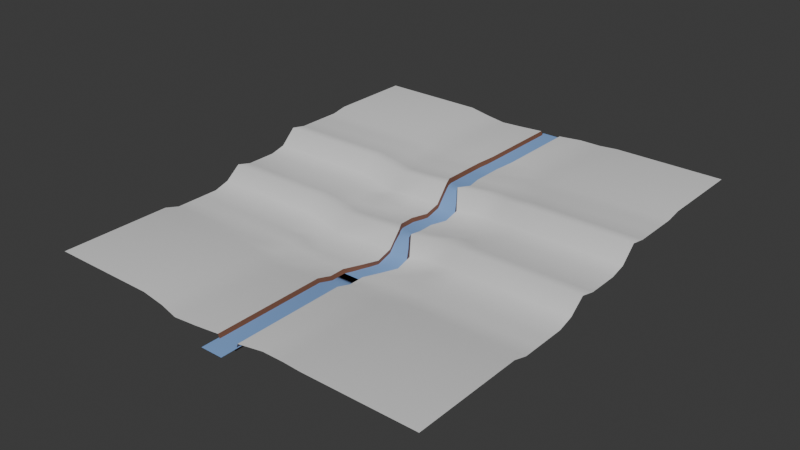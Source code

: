 # Source: ground.blend  (saved by Blender 4.0.36; exported with 4.5.12 LTS)
import bpy
from mathutils import Matrix  # noqa: F401  (used for matrix-valued properties, if any)

bpy.ops.wm.read_factory_settings(use_empty=True)
scene = bpy.context.scene
scene.name = 'Scene'

# ---- collections
col_collection = bpy.data.collections.new('Collection'); scene.collection.children.link(col_collection)

# ---- materials (node trees are filled in below, after node groups)
mat_material = bpy.data.materials.new('Material')
mat_material.alpha_threshold = 0.0
mat_material.use_transparent_shadow = False
mat_material.roughness = 0.5
mat_material.line_color = (0.0, 0.0, 0.0, 1.0)
mat_blue = bpy.data.materials.new('blue')
mat_blue.use_transparent_shadow = False
mat_blue.diffuse_color = (0.3836, 0.5394, 0.8002, 1.0)
mat_river = bpy.data.materials.new('river')
mat_river.use_transparent_shadow = False

# ---- node groups
ng_auto_smooth = bpy.data.node_groups.new('Auto Smooth', 'GeometryNodeTree')
_s = ng_auto_smooth.interface.new_socket(name='Geometry', in_out='OUTPUT', socket_type='NodeSocketGeometry')
_s = ng_auto_smooth.interface.new_socket(name='Geometry', in_out='INPUT', socket_type='NodeSocketGeometry')
_s = ng_auto_smooth.interface.new_socket(name='Angle', in_out='INPUT', socket_type='NodeSocketFloat')
_s.subtype = 'ANGLE'
_s.min_value = 0.0
_s.max_value = 3.142
ng_auto_smooth.is_modifier = True
_N = ng_auto_smooth.nodes; _L = ng_auto_smooth.links
n0 = _N.new('NodeGroupOutput'); n0.name = 'Group Output'; n0.location = (480, -100)
n1 = _N.new('NodeGroupInput'); n1.name = 'Group Input'; n1.location = (-420, -300)
n2 = _N.new('NodeGroupInput'); n2.name = 'Group Input.001'; n2.location = (-60, -100)
n3 = _N.new('GeometryNodeSetShadeSmooth'); n3.name = 'Set Shade Smooth'; n3.location = (120, -100)
n3.domain = 'EDGE'
n4 = _N.new('GeometryNodeSetShadeSmooth'); n4.name = 'Set Shade Smooth.001'; n4.location = (300, -100)
n5 = _N.new('GeometryNodeInputMeshEdgeAngle'); n5.name = 'Edge Angle'; n5.location = (-420, -220)
n6 = _N.new('GeometryNodeInputEdgeSmooth'); n6.name = 'Is Edge Smooth'; n6.location = (-60, -160)
n7 = _N.new('GeometryNodeInputShadeSmooth'); n7.name = 'Is Face Smooth'; n7.location = (-240, -340)
n8 = _N.new('FunctionNodeBooleanMath'); n8.name = 'Boolean Math'; n8.location = (-60, -220)
n9 = _N.new('FunctionNodeCompare'); n9.name = 'Compare'; n9.location = (-240, -180)
n9.operation = 'LESS_EQUAL'
_L.new(n5.outputs[0], n9.inputs[0])
_L.new(n4.outputs[0], n0.inputs[0])
_L.new(n1.outputs[1], n9.inputs[1])
_L.new(n9.outputs[0], n8.inputs[0])
_L.new(n7.outputs[0], n8.inputs[1])
_L.new(n2.outputs[0], n3.inputs[0])
_L.new(n6.outputs[0], n3.inputs[1])
_L.new(n3.outputs[0], n4.inputs[0])
_L.new(n8.outputs[0], n3.inputs[2])
n0.is_active_output = True

# ---- material node trees
mat_material.use_nodes = True; mat_material.node_tree.nodes.clear()
_N = mat_material.node_tree.nodes; _L = mat_material.node_tree.links
n0 = _N.new('ShaderNodeOutputMaterial'); n0.name = 'Material Output'; n0.location = (300, 300)
n1 = _N.new('ShaderNodeBsdfPrincipled'); n1.name = 'Principled BSDF'; n1.location = (10, 300)
n1.inputs[3].default_value = 1.45
_L.new(n1.outputs[0], n0.inputs[0])
n0.is_active_output = True
mat_blue.use_nodes = True; mat_blue.node_tree.nodes.clear()
_N = mat_blue.node_tree.nodes; _L = mat_blue.node_tree.links
n0 = _N.new('ShaderNodeBsdfPrincipled'); n0.name = 'Principled BSDF'; n0.location = (10, 300)
n0.inputs[0].default_value = (0.2426, 0.4271, 0.8002, 1.0)
n0.inputs[3].default_value = 1.45
n1 = _N.new('ShaderNodeOutputMaterial'); n1.name = 'Material Output'; n1.location = (300, 300)
_L.new(n0.outputs[0], n1.inputs[0])
n1.is_active_output = True
mat_river.use_nodes = True; mat_river.node_tree.nodes.clear()
_N = mat_river.node_tree.nodes; _L = mat_river.node_tree.links
n0 = _N.new('ShaderNodeBsdfPrincipled'); n0.name = 'Principled BSDF'; n0.location = (10, 300)
n0.inputs[0].default_value = (0.1878, 0.08174, 0.05022, 1.0)
n0.inputs[3].default_value = 1.45
n1 = _N.new('ShaderNodeOutputMaterial'); n1.name = 'Material Output'; n1.location = (300, 300)
_L.new(n0.outputs[0], n1.inputs[0])
n1.is_active_output = True

# ---- world
world_world = bpy.data.worlds.new('World'); scene.world = world_world
world_world.use_nodes = True; world_world.node_tree.nodes.clear()
_N = world_world.node_tree.nodes; _L = world_world.node_tree.links
n0 = _N.new('ShaderNodeOutputWorld'); n0.name = 'World Output'; n0.location = (300, 300)
n1 = _N.new('ShaderNodeBackground'); n1.name = 'Background'; n1.location = (10, 300)
n1.inputs[0].default_value = (0.05088, 0.05088, 0.05088, 1.0)
_L.new(n1.outputs[0], n0.inputs[0])
n0.is_active_output = True
world_world.color = (0.05088, 0.05088, 0.05088)
world_world.use_sun_shadow = False
world_world.sun_shadow_jitter_overblur = 0.0

# ---- meshes
me_plane_004 = bpy.data.meshes.new('Plane.004')
me_plane_004.from_pydata([(-1.0, -1.407, -0.09444), (1.0, -1.407, -0.09493), (-1.0, 1.407, 0.2115), (1.0, 1.407, 0.211), (-1.0, 0.0, 0.001318), (1.0, 0.0, 0.000828), (-1.0, -0.7035, -0.146), (0.0, -1.407, -0.1389), (1.0, 0.7035, 0.1784), (0.0, 1.407, 0.167), (-1.0, 0.7035, 0.1789), (1.0, -0.7035, -0.1465), (0.0, 0.0, -0.04316), (0.1527, -0.7064, -0.1905), (-0.06168, 0.7035, 0.1344), (-1.0, -1.055, -0.146), (0.5, -1.352, -0.1389), (1.0, 1.055, 0.1784), (-0.4997, 1.347, 0.167), (-1.0, 0.3518, 0.04448), (1.0, -0.3518, 0.04399), (-0.4997, -0.05962, -0.04316), (-1.0, -0.3518, 0.04448), (-0.4997, -1.467, -0.1389), (1.0, 0.3518, 0.04399), (0.5, 1.462, 0.167), (-1.0, 1.055, 0.1789), (1.0, -1.055, -0.1465), (0.5, 0.05492, -0.04316), (0.1211, -0.3538, 0.0), (0.0, -1.055, -0.1905), (-0.4997, -0.7631, -0.1905), (0.5, -0.6486, -0.1905), (-0.06168, 1.055, 0.1344), (0.05874, 0.3488, 0.0), (-0.4997, 0.6439, 0.1344), (0.5, 0.7584, 0.1344), (0.5, 0.4067, 0.0), (-0.4997, 0.2921, 0.0), (-0.4997, 0.9956, 0.1344), (0.5, -1.0, -0.1905), (-0.4997, -1.115, -0.1422), (-0.4997, -0.4114, 0.0), (0.5, -0.2968, 0.0), (0.5, 1.11, 0.1536), (-1.0, -1.231, -0.146), (0.75, -1.352, -0.1389), (1.0, 1.231, 0.1784), (-0.75, 1.407, 0.167), (-1.0, 0.1759, 0.001318), (1.0, -0.1759, 0.000828), (-0.75, 0.0, -0.04316), (-1.0, -0.5276, -0.09444), (-0.2485, -1.442, -0.1389), (1.0, 0.5276, 0.211), (0.25, 1.407, 0.167), (-1.0, 0.8794, 0.1789), (1.0, -0.8794, -0.1465), (0.25, 0.0, -0.04316), (0.0, -0.1759, -0.04316), (0.0793, -0.8823, -0.1905), (-0.75, -0.7035, -0.1905), (0.4027, -0.7064, -0.1905), (-0.06168, 1.231, 0.1344), (0.03539, 0.5276, 0.167), (-0.75, 0.7035, 0.1344), (0.2181, 0.7035, 0.1344), (-1.0, -0.8794, -0.146), (0.25, -1.407, -0.1389), (1.0, 0.8794, 0.1784), (-0.2485, 1.372, 0.167), (-1.0, 0.5276, 0.2115), (1.0, -0.5276, -0.09493), (-0.2485, -0.03495, -0.04316), (-1.0, -0.1759, 0.001318), (-0.75, -1.407, -0.1389), (1.0, 0.1759, 0.000828), (0.75, 1.462, 0.167), (-1.0, 1.231, 0.1789), (1.0, -1.231, -0.1465), (0.75, 0.05492, -0.04316), (0.1527, -0.5306, -0.1389), (0.0, -1.231, -0.1905), (-0.2485, -0.7385, -0.1905), (0.75, -0.6486, -0.1394), (-0.06168, 0.8794, 0.1344), (0.05874, 0.1729, -0.04316), (-0.2485, 0.6686, 0.1344), (0.75, 0.7584, 0.1344), (0.5, 0.5825, 0.167), (0.5, 0.2308, -0.04316), (0.3087, 0.3488, 0.0), (0.75, 0.4067, 0.0), (-0.4997, 0.468, 0.167), (-0.4997, 0.1163, 0.02677), (-0.75, 0.3518, 0.0), (-0.2485, 0.3168, 0.0), (-0.4997, 1.172, 0.1501), (-0.4997, 0.8198, 0.1344), (-0.75, 1.055, 0.1344), (-0.2485, 1.02, 0.155), (0.5, -0.8245, -0.1905), (0.5, -1.176, -0.1905), (0.25, -1.055, -0.1905), (0.75, -1.0, -0.1905), (-0.4997, -0.939, -0.1905), (-0.4997, -1.291, -0.1905), (-0.75, -1.055, -0.1422), (-0.2485, -1.09, -0.1905), (-0.4997, -0.2355, -0.04316), (-0.4997, -0.5872, -0.1389), (-0.75, -0.3518, 0.0), (-0.2485, -0.3867, 0.0), (0.5, -0.121, -0.04316), (0.5, -0.4727, -0.1389), (0.2763, -0.3537, 0.0), (0.75, -0.2968, 0.0), (0.5, 1.286, 0.1344), (0.5, 0.9343, 0.1344), (0.1883, 1.055, 0.1344), (0.75, 1.11, 0.1495), (0.75, 0.9343, 0.1344), (0.1883, 0.8794, 0.1344), (0.1883, 1.231, 0.1344), (0.75, -0.4727, -0.1389), (0.4027, -0.5306, -0.1389), (0.25, -0.1759, -0.04316), (-0.2485, -0.5626, -0.1389), (-0.75, -0.5276, -0.1389), (-0.75, -0.1759, -0.04316), (-0.2485, -1.266, -0.1905), (-0.75, -1.231, -0.1905), (-0.75, -0.8794, -0.1422), (0.75, -1.176, -0.1905), (0.25, -1.231, -0.1905), (0.3293, -0.8823, -0.1905), (-0.2485, 0.8444, 0.1344), (-0.75, 0.8794, 0.1344), (-0.75, 1.231, 0.1471), (-0.2485, 0.1409, -0.04316), (-0.75, 0.1759, -0.04316), (-0.75, 0.5276, 0.167), (0.75, 0.2308, -0.04316), (0.3087, 0.1729, -0.04316), (0.1819, 0.5276, 0.167), (0.75, 0.5825, 0.167), (-0.2485, 0.4927, 0.167), (-0.2485, 1.196, 0.1344), (0.75, -0.8245, -0.146), (-0.2485, -0.9143, -0.1905), (-0.2485, -0.2108, -0.04316), (0.75, -0.121, 0.0169), (0.75, 1.286, 0.1495), (0.2225, 1.407, 0.08367), (0.03785, 1.407, 0.08367), (0.2225, 1.164e-10, -0.1265), (0.03785, 1.164e-10, -0.1265), (0.03785, -0.1759, -0.1265), (0.0964, -0.8823, -0.2739), (0.1506, -0.7064, -0.2739), (0.3352, -0.7064, -0.2739), (-0.007696, 1.231, 0.05102), (0.06274, 0.5276, 0.08367), (-0.007696, 0.7035, 0.05102), (0.2067, 0.7035, 0.05102), (0.1506, -0.5306, -0.2223), (0.1382, -0.3538, -0.08337), (0.03785, -1.231, -0.2739), (0.03785, -1.055, -0.2739), (-0.007696, 0.8794, 0.05102), (-0.007696, 1.055, 0.05102), (0.08122, 0.1729, -0.1265), (0.08122, 0.3488, -0.08337), (0.2658, 0.3488, -0.08337), (0.2225, -1.055, -0.2739), (0.228, -0.3537, -0.08337), (0.1769, 1.055, 0.05102), (0.03785, -1.407, -0.2223), (0.2225, -1.407, -0.2223), (0.1769, 0.8794, 0.05102), (0.1769, 1.231, 0.05102), (0.3352, -0.5306, -0.2223), (0.2225, -0.1759, -0.1265), (0.2225, -1.231, -0.2739), (0.281, -0.8823, -0.2739), (0.2658, 0.1729, -0.1265), (0.162, 0.5276, 0.08367), (-1.0, -2.666, -0.09444), (1.0, -2.666, -0.09493), (0.0, -2.666, -0.1389), (0.5, -2.611, -0.1389), (-0.4997, -2.726, -0.1389), (0.75, -2.611, -0.1389), (-0.2485, -2.701, -0.1389), (0.25, -2.666, -0.1389), (-0.75, -2.666, -0.1389), (0.03785, -2.666, -0.2223), (0.2225, -2.666, -0.2223), (-2.22, -1.407, -0.09444), (-2.22, 1.407, 0.2115), (-2.22, 0.0, 0.001318), (-2.22, -0.7035, -0.146), (-2.22, 0.7035, 0.1789), (-2.22, -1.055, -0.146), (-2.22, 0.3518, 0.04448), (-2.22, -0.3518, 0.04448), (-2.22, 1.055, 0.1789), (-2.22, -1.231, -0.146), (-2.22, 0.1759, 0.001318), (-2.22, -0.5276, -0.09444), (-2.22, 0.8794, 0.1789), (-2.22, -0.8794, -0.146), (-2.22, 0.5276, 0.2115), (-2.22, -0.1759, 0.001318), (-2.22, 1.231, 0.1789), (-2.22, -2.666, -0.09444), (2.248, -1.407, -0.09493), (2.248, 1.407, 0.211), (2.248, 0.0, 0.000828), (2.248, 0.7035, 0.1784), (2.248, -0.7035, -0.1465), (2.248, 1.055, 0.1784), (2.248, -0.3518, 0.04399), (2.248, 0.3518, 0.04399), (2.248, -1.055, -0.1465), (2.248, 1.231, 0.1784), (2.248, -0.1759, 0.000828), (2.248, 0.5276, 0.211), (2.248, -0.8794, -0.1465), (2.248, 0.8794, 0.1784), (2.248, -0.5276, -0.09493), (2.248, 0.1759, 0.000828), (2.248, -1.231, -0.1465), (2.248, -2.666, -0.09493), (-1.0, 2.384, 0.2115), (1.0, 2.384, 0.211), (0.0, 2.384, 0.167), (-0.4997, 2.324, 0.167), (0.5, 2.439, 0.167), (-0.75, 2.384, 0.167), (0.25, 2.384, 0.167), (-0.2485, 2.349, 0.167), (0.75, 2.439, 0.167), (0.2225, 2.384, 0.08367), (0.03785, 2.384, 0.08367), (-2.22, 2.384, 0.2115), (2.248, 2.384, 0.211)], [], [(152, 47, 3, 77), (151, 50, 5, 80), (150, 59, 12, 73), (149, 60, 13, 83), (148, 57, 11, 84), (147, 63, 9, 70), (146, 64, 14, 87), (145, 54, 8, 88), (144, 89, 36, 66), (143, 90, 37, 91), (142, 76, 24, 92), (141, 93, 35, 65), (140, 94, 38, 95), (139, 86, 34, 96), (138, 97, 18, 48), (137, 98, 39, 99), (136, 85, 33, 100), (135, 101, 32, 62), (134, 102, 40, 103), (133, 79, 27, 104), (132, 105, 31, 61), (131, 106, 41, 107), (130, 82, 30, 108), (129, 109, 21, 51), (128, 110, 42, 111), (127, 81, 29, 112), (126, 113, 28, 58), (125, 114, 43, 115), (124, 72, 20, 116), (123, 117, 25, 55), (122, 118, 44, 119), (121, 69, 17, 120), (118, 121, 120, 44), (36, 88, 121, 118), (88, 8, 69, 121), (58, 143, 185, 155), (123, 55, 153, 180), (66, 36, 118, 122), (115, 126, 182, 175), (143, 91, 173, 185), (119, 44, 117, 123), (114, 124, 116, 43), (32, 84, 124, 114), (84, 11, 72, 124), (126, 58, 155, 182), (60, 30, 168, 158), (62, 32, 114, 125), (30, 82, 167, 168), (115, 43, 113, 126), (110, 127, 112, 42), (31, 83, 127, 110), (83, 13, 81, 127), (52, 128, 111, 22), (6, 61, 128, 52), (61, 31, 110, 128), (74, 129, 51, 4), (22, 111, 129, 74), (111, 42, 109, 129), (106, 130, 108, 41), (23, 53, 130, 106), (53, 7, 82, 130), (45, 131, 107, 15), (0, 75, 131, 45), (75, 23, 106, 131), (67, 132, 61, 6), (15, 107, 132, 67), (107, 41, 105, 132), (102, 133, 104, 40), (16, 46, 133, 102), (46, 1, 79, 133), (86, 12, 156, 171), (59, 29, 166, 157), (68, 16, 102, 134), (66, 122, 179, 164), (29, 81, 165, 166), (103, 40, 101, 135), (98, 136, 100, 39), (35, 87, 136, 98), (87, 14, 85, 136), (56, 137, 99, 26), (10, 65, 137, 56), (65, 35, 98, 137), (78, 138, 48, 2), (26, 99, 138, 78), (99, 39, 97, 138), (94, 139, 96, 38), (21, 73, 139, 94), (73, 12, 86, 139), (49, 140, 95, 19), (4, 51, 140, 49), (51, 21, 94, 140), (71, 141, 65, 10), (19, 95, 141, 71), (95, 38, 93, 141), (90, 142, 92, 37), (28, 80, 142, 90), (80, 5, 76, 142), (85, 14, 163, 169), (122, 119, 176, 179), (58, 28, 90, 143), (62, 125, 181, 160), (103, 135, 184, 174), (91, 37, 89, 144), (89, 145, 88, 36), (37, 92, 145, 89), (92, 24, 54, 145), (93, 146, 87, 35), (38, 96, 146, 93), (96, 34, 64, 146), (97, 147, 70, 18), (39, 100, 147, 97), (100, 33, 63, 147), (101, 148, 84, 32), (40, 104, 148, 101), (104, 27, 57, 148), (105, 149, 83, 31), (41, 108, 149, 105), (108, 30, 60, 149), (109, 150, 73, 21), (42, 112, 150, 109), (112, 29, 59, 150), (113, 151, 80, 28), (43, 116, 151, 113), (116, 20, 50, 151), (117, 152, 77, 25), (44, 120, 152, 117), (120, 17, 47, 152), (169, 179, 176, 170), (163, 164, 179, 169), (161, 180, 153, 154), (170, 176, 180, 161), (165, 181, 175, 166), (159, 160, 181, 165), (157, 182, 155, 156), (166, 175, 182, 157), (167, 183, 174, 168), (177, 178, 183, 167), (158, 184, 160, 159), (168, 174, 184, 158), (171, 185, 173, 172), (156, 155, 185, 171), (162, 186, 164, 163), (172, 173, 186, 162), (33, 85, 169, 170), (119, 123, 180, 176), (63, 33, 170, 161), (12, 59, 157, 156), (34, 86, 171, 172), (64, 34, 172, 162), (13, 60, 158, 159), (144, 66, 164, 186), (134, 103, 174, 183), (91, 144, 186, 173), (68, 134, 183, 178), (9, 63, 161, 154), (81, 13, 159, 165), (14, 64, 162, 163), (82, 7, 177, 167), (135, 62, 160, 184), (125, 115, 175, 181), (23, 75, 195, 191), (75, 0, 187, 195), (178, 177, 196, 197), (68, 178, 197, 194), (1, 46, 192, 188), (7, 53, 193, 189), (46, 16, 190, 192), (53, 23, 191, 193), (177, 7, 189, 196), (16, 68, 194, 190), (10, 56, 210, 202), (187, 0, 198, 215), (19, 71, 212, 204), (78, 2, 199, 214), (71, 10, 202, 212), (4, 49, 208, 200), (56, 26, 206, 210), (49, 19, 204, 208), (22, 74, 213, 205), (15, 67, 211, 203), (74, 4, 200, 213), (6, 52, 209, 201), (0, 45, 207, 198), (52, 22, 205, 209), (67, 6, 201, 211), (45, 15, 203, 207), (26, 78, 214, 206), (54, 24, 223, 227), (47, 17, 221, 225), (27, 79, 232, 224), (11, 57, 228, 220), (20, 72, 230, 222), (79, 1, 216, 232), (72, 11, 220, 230), (5, 50, 226, 218), (57, 27, 224, 228), (50, 20, 222, 226), (1, 188, 233, 216), (24, 76, 231, 223), (17, 69, 229, 221), (76, 5, 218, 231), (8, 54, 227, 219), (69, 8, 219, 229), (3, 47, 225, 217), (9, 154, 244, 236), (154, 153, 243, 244), (2, 48, 239, 234), (48, 18, 237, 239), (199, 2, 234, 245), (55, 25, 238, 240), (18, 70, 241, 237), (70, 9, 236, 241), (25, 77, 242, 238), (153, 55, 240, 243), (77, 3, 235, 242), (3, 217, 246, 235)])
me_plane_004.polygons.foreach_set('use_smooth', [True] * 216)
me_plane_004.polygons.foreach_set('material_index', [0, 0, 0, 0, 0, 0, 0, 0, 0, 0, 0, 0, 0, 0, 0, 0, 0, 0, 0, 0, 0, 0, 0, 0, 0, 0, 0, 0, 0, 0, 0, 0, 0, 0, 0, 2, 2, 0, 2, 2, 0, 0, 0, 0, 2, 2, 0, 2, 0, 0, 0, 0, 0, 0, 0, 0, 0, 0, 0, 0, 0, 0, 0, 0, 0, 0, 0, 0, 0, 0, 2, 2, 0, 2, 2, 0, 0, 0, 0, 0, 0, 0, 0, 0, 0, 0, 0, 0, 0, 0, 0, 0, 0, 0, 0, 0, 0, 2, 2, 0, 2, 2, 0, 0, 0, 0, 0, 0, 0, 0, 0, 0, 0, 0, 0, 0, 0, 0, 0, 0, 0, 0, 0, 0, 0, 0, 0, 2, 2, 2, 2, 2, 2, 2, 2, 2, 2, 2, 2, 2, 2, 2, 2, 2, 2, 2, 2, 2, 2, 2, 2, 2, 2, 2, 2, 2, 2, 2, 2, 2, 0, 0, 2, 2, 0, 0, 0, 0, 2, 0, 0, 0, 0, 0, 0, 0, 0, 0, 0, 0, 0, 0, 0, 0, 0, 0, 0, 0, 0, 0, 0, 0, 0, 0, 0, 0, 0, 0, 0, 0, 0, 0, 0, 0, 2, 2, 0, 0, 0, 0, 0, 0, 0, 2, 0, 0])
_k = set([(7, 82), (7, 189), (9, 63), (9, 236), (12, 59), (12, 86), (13, 60), (13, 81), (14, 64), (14, 85), (29, 59), (29, 81), (30, 60), (30, 82), (33, 63), (33, 85), (34, 64), (34, 86), (55, 123), (55, 240), (58, 126), (58, 143), (62, 125), (62, 135), (66, 122), (66, 144), (68, 134), (68, 194), (91, 143), (91, 144), (103, 134), (103, 135), (115, 125), (115, 126), (119, 122), (119, 123)])
me_plane_004.attributes.new('sharp_edge', 'BOOLEAN', 'EDGE').data.foreach_set('value', [ (min(e.vertices), max(e.vertices)) in _k for e in me_plane_004.edges])
_uv = me_plane_004.uv_layers.new(name='UVMap')
_uv.uv.foreach_set('vector', [0.875, 0.9375, 1.0, 0.9375, 1.0, 1.0, 0.875, 1.0, 0.875, 0.4375, 1.0, 0.4375, 1.0, 0.5, 0.875, 0.5, 0.375, 0.4375, 0.5, 0.4375, 0.5, 0.5, 0.375, 0.5, 0.375, 0.1875, 0.5, 0.1875, 0.5, 0.25, 0.375, 0.25, 0.875, 0.1875, 1.0, 0.1875, 1.0, 0.25, 0.875, 0.25, 0.375, 0.9375, 0.5, 0.9375, 0.5, 1.0, 0.375, 1.0, 0.375, 0.6875, 0.5, 0.6875, 0.5, 0.75, 0.375, 0.75, 0.875, 0.6875, 1.0, 0.6875, 1.0, 0.75, 0.875, 0.75, 0.625, 0.6875, 0.75, 0.6875, 0.75, 0.75, 0.625, 0.75, 0.625, 0.5625, 0.75, 0.5625, 0.75, 0.625, 0.625, 0.625, 0.875, 0.5625, 1.0, 0.5625, 1.0, 0.625, 0.875, 0.625, 0.125, 0.6875, 0.25, 0.6875, 0.25, 0.75, 0.125, 0.75, 0.125, 0.5625, 0.25, 0.5625, 0.25, 0.625, 0.125, 0.625, 0.375, 0.5625, 0.5, 0.5625, 0.5, 0.625, 0.375, 0.625, 0.125, 0.9375, 0.25, 0.9375, 0.25, 1.0, 0.125, 1.0, 0.125, 0.8125, 0.25, 0.8125, 0.25, 0.875, 0.125, 0.875, 0.375, 0.8125, 0.5, 0.8125, 0.5, 0.875, 0.375, 0.875, 0.625, 0.1875, 0.75, 0.1875, 0.75, 0.25, 0.625, 0.25, 0.625, 0.0625, 0.75, 0.0625, 0.75, 0.125, 0.625, 0.125, 0.875, 0.0625, 1.0, 0.0625, 1.0, 0.125, 0.875, 0.125, 0.125, 0.1875, 0.25, 0.1875, 0.25, 0.25, 0.125, 0.25, 0.125, 0.0625, 0.25, 0.0625, 0.25, 0.125, 0.125, 0.125, 0.375, 0.0625, 0.5, 0.0625, 0.5, 0.125, 0.375, 0.125, 0.125, 0.4375, 0.25, 0.4375, 0.25, 0.5, 0.125, 0.5, 0.125, 0.3125, 0.25, 0.3125, 0.25, 0.375, 0.125, 0.375, 0.375, 0.3125, 0.5, 0.3125, 0.5, 0.375, 0.375, 0.375, 0.625, 0.4375, 0.75, 0.4375, 0.75, 0.5, 0.625, 0.5, 0.625, 0.3125, 0.75, 0.3125, 0.75, 0.375, 0.625, 0.375, 0.875, 0.3125, 1.0, 0.3125, 1.0, 0.375, 0.875, 0.375, 0.625, 0.9375, 0.75, 0.9375, 0.75, 1.0, 0.625, 1.0, 0.625, 0.8125, 0.75, 0.8125, 0.75, 0.875, 0.625, 0.875, 0.875, 0.8125, 1.0, 0.8125, 1.0, 0.875, 0.875, 0.875, 0.75, 0.8125, 0.875, 0.8125, 0.875, 0.875, 0.75, 0.875, 0.75, 0.75, 0.875, 0.75, 0.875, 0.8125, 0.75, 0.8125, 0.875, 0.75, 1.0, 0.75, 1.0, 0.8125, 0.875, 0.8125, 0.625, 0.5, 0.625, 0.5625, 0.625, 0.5625, 0.625, 0.5, 0.625, 0.9375, 0.625, 1.0, 0.625, 1.0, 0.625, 0.9375, 0.625, 0.75, 0.75, 0.75, 0.75, 0.8125, 0.625, 0.8125, 0.625, 0.375, 0.625, 0.4375, 0.625, 0.4375, 0.625, 0.375, 0.625, 0.5625, 0.625, 0.625, 0.625, 0.625, 0.625, 0.5625, 0.625, 0.875, 0.75, 0.875, 0.75, 0.9375, 0.625, 0.9375, 0.75, 0.3125, 0.875, 0.3125, 0.875, 0.375, 0.75, 0.375, 0.75, 0.25, 0.875, 0.25, 0.875, 0.3125, 0.75, 0.3125, 0.875, 0.25, 1.0, 0.25, 1.0, 0.3125, 0.875, 0.3125, 0.625, 0.4375, 0.625, 0.5, 0.625, 0.5, 0.625, 0.4375, 0.5, 0.1875, 0.5, 0.125, 0.5, 0.125, 0.5, 0.1875, 0.625, 0.25, 0.75, 0.25, 0.75, 0.3125, 0.625, 0.3125, 0.5, 0.125, 0.5, 0.0625, 0.5, 0.0625, 0.5, 0.125, 0.625, 0.375, 0.75, 0.375, 0.75, 0.4375, 0.625, 0.4375, 0.25, 0.3125, 0.375, 0.3125, 0.375, 0.375, 0.25, 0.375, 0.25, 0.25, 0.375, 0.25, 0.375, 0.3125, 0.25, 0.3125, 0.375, 0.25, 0.5, 0.25, 0.5, 0.3125, 0.375, 0.3125, 0.0, 0.3125, 0.125, 0.3125, 0.125, 0.375, 0.0, 0.375, 0.0, 0.25, 0.125, 0.25, 0.125, 0.3125, 0.0, 0.3125, 0.125, 0.25, 0.25, 0.25, 0.25, 0.3125, 0.125, 0.3125, 0.0, 0.4375, 0.125, 0.4375, 0.125, 0.5, 0.0, 0.5, 0.0, 0.375, 0.125, 0.375, 0.125, 0.4375, 0.0, 0.4375, 0.125, 0.375, 0.25, 0.375, 0.25, 0.4375, 0.125, 0.4375, 0.25, 0.0625, 0.375, 0.0625, 0.375, 0.125, 0.25, 0.125, 0.25, 0.0, 0.375, 0.0, 0.375, 0.0625, 0.25, 0.0625, 0.375, 0.0, 0.5, 0.0, 0.5, 0.0625, 0.375, 0.0625, 0.0, 0.0625, 0.125, 0.0625, 0.125, 0.125, 0.0, 0.125, 0.0, 0.0, 0.125, 0.0, 0.125, 0.0625, 0.0, 0.0625, 0.125, 0.0, 0.25, 0.0, 0.25, 0.0625, 0.125, 0.0625, 0.0, 0.1875, 0.125, 0.1875, 0.125, 0.25, 0.0, 0.25, 0.0, 0.125, 0.125, 0.125, 0.125, 0.1875, 0.0, 0.1875, 0.125, 0.125, 0.25, 0.125, 0.25, 0.1875, 0.125, 0.1875, 0.75, 0.0625, 0.875, 0.0625, 0.875, 0.125, 0.75, 0.125, 0.75, 0.0, 0.875, 0.0, 0.875, 0.0625, 0.75, 0.0625, 0.875, 0.0, 1.0, 0.0, 1.0, 0.0625, 0.875, 0.0625, 0.5, 0.5625, 0.5, 0.5, 0.5, 0.5, 0.5, 0.5625, 0.5, 0.4375, 0.5, 0.375, 0.5, 0.375, 0.5, 0.4375, 0.625, 0.0, 0.75, 0.0, 0.75, 0.0625, 0.625, 0.0625, 0.625, 0.75, 0.625, 0.8125, 0.625, 0.8125, 0.625, 0.75, 0.5, 0.375, 0.5, 0.3125, 0.5, 0.3125, 0.5, 0.375, 0.625, 0.125, 0.75, 0.125, 0.75, 0.1875, 0.625, 0.1875, 0.25, 0.8125, 0.375, 0.8125, 0.375, 0.875, 0.25, 0.875, 0.25, 0.75, 0.375, 0.75, 0.375, 0.8125, 0.25, 0.8125, 0.375, 0.75, 0.5, 0.75, 0.5, 0.8125, 0.375, 0.8125, 0.0, 0.8125, 0.125, 0.8125, 0.125, 0.875, 0.0, 0.875, 0.0, 0.75, 0.125, 0.75, 0.125, 0.8125, 0.0, 0.8125, 0.125, 0.75, 0.25, 0.75, 0.25, 0.8125, 0.125, 0.8125, 0.0, 0.9375, 0.125, 0.9375, 0.125, 1.0, 0.0, 1.0, 0.0, 0.875, 0.125, 0.875, 0.125, 0.9375, 0.0, 0.9375, 0.125, 0.875, 0.25, 0.875, 0.25, 0.9375, 0.125, 0.9375, 0.25, 0.5625, 0.375, 0.5625, 0.375, 0.625, 0.25, 0.625, 0.25, 0.5, 0.375, 0.5, 0.375, 0.5625, 0.25, 0.5625, 0.375, 0.5, 0.5, 0.5, 0.5, 0.5625, 0.375, 0.5625, 0.0, 0.5625, 0.125, 0.5625, 0.125, 0.625, 0.0, 0.625, 0.0, 0.5, 0.125, 0.5, 0.125, 0.5625, 0.0, 0.5625, 0.125, 0.5, 0.25, 0.5, 0.25, 0.5625, 0.125, 0.5625, 0.0, 0.6875, 0.125, 0.6875, 0.125, 0.75, 0.0, 0.75, 0.0, 0.625, 0.125, 0.625, 0.125, 0.6875, 0.0, 0.6875, 0.125, 0.625, 0.25, 0.625, 0.25, 0.6875, 0.125, 0.6875, 0.75, 0.5625, 0.875, 0.5625, 0.875, 0.625, 0.75, 0.625, 0.75, 0.5, 0.875, 0.5, 0.875, 0.5625, 0.75, 0.5625, 0.875, 0.5, 1.0, 0.5, 1.0, 0.5625, 0.875, 0.5625, 0.5, 0.8125, 0.5, 0.75, 0.5, 0.75, 0.5, 0.8125, 0.625, 0.8125, 0.625, 0.875, 0.625, 0.875, 0.625, 0.8125, 0.625, 0.5, 0.75, 0.5, 0.75, 0.5625, 0.625, 0.5625, 0.625, 0.25, 0.625, 0.3125, 0.625, 0.3125, 0.625, 0.25, 0.625, 0.125, 0.625, 0.1875, 0.625, 0.1875, 0.625, 0.125, 0.625, 0.625, 0.75, 0.625, 0.75, 0.6875, 0.625, 0.6875, 0.75, 0.6875, 0.875, 0.6875, 0.875, 0.75, 0.75, 0.75, 0.75, 0.625, 0.875, 0.625, 0.875, 0.6875, 0.75, 0.6875, 0.875, 0.625, 1.0, 0.625, 1.0, 0.6875, 0.875, 0.6875, 0.25, 0.6875, 0.375, 0.6875, 0.375, 0.75, 0.25, 0.75, 0.25, 0.625, 0.375, 0.625, 0.375, 0.6875, 0.25, 0.6875, 0.375, 0.625, 0.5, 0.625, 0.5, 0.6875, 0.375, 0.6875, 0.25, 0.9375, 0.375, 0.9375, 0.375, 1.0, 0.25, 1.0, 0.25, 0.875, 0.375, 0.875, 0.375, 0.9375, 0.25, 0.9375, 0.375, 0.875, 0.5, 0.875, 0.5, 0.9375, 0.375, 0.9375, 0.75, 0.1875, 0.875, 0.1875, 0.875, 0.25, 0.75, 0.25, 0.75, 0.125, 0.875, 0.125, 0.875, 0.1875, 0.75, 0.1875, 0.875, 0.125, 1.0, 0.125, 1.0, 0.1875, 0.875, 0.1875, 0.25, 0.1875, 0.375, 0.1875, 0.375, 0.25, 0.25, 0.25, 0.25, 0.125, 0.375, 0.125, 0.375, 0.1875, 0.25, 0.1875, 0.375, 0.125, 0.5, 0.125, 0.5, 0.1875, 0.375, 0.1875, 0.25, 0.4375, 0.375, 0.4375, 0.375, 0.5, 0.25, 0.5, 0.25, 0.375, 0.375, 0.375, 0.375, 0.4375, 0.25, 0.4375, 0.375, 0.375, 0.5, 0.375, 0.5, 0.4375, 0.375, 0.4375, 0.75, 0.4375, 0.875, 0.4375, 0.875, 0.5, 0.75, 0.5, 0.75, 0.375, 0.875, 0.375, 0.875, 0.4375, 0.75, 0.4375, 0.875, 0.375, 1.0, 0.375, 1.0, 0.4375, 0.875, 0.4375, 0.75, 0.9375, 0.875, 0.9375, 0.875, 1.0, 0.75, 1.0, 0.75, 0.875, 0.875, 0.875, 0.875, 0.9375, 0.75, 0.9375, 0.875, 0.875, 1.0, 0.875, 1.0, 0.9375, 0.875, 0.9375, 0.5, 0.8125, 0.625, 0.8125, 0.625, 0.875, 0.5, 0.875, 0.5, 0.75, 0.625, 0.75, 0.625, 0.8125, 0.5, 0.8125, 0.5, 0.9375, 0.625, 0.9375, 0.625, 1.0, 0.5, 1.0, 0.5, 0.875, 0.625, 0.875, 0.625, 0.9375, 0.5, 0.9375, 0.5, 0.3125, 0.625, 0.3125, 0.625, 0.375, 0.5, 0.375, 0.5, 0.25, 0.625, 0.25, 0.625, 0.3125, 0.5, 0.3125, 0.5, 0.4375, 0.625, 0.4375, 0.625, 0.5, 0.5, 0.5, 0.5, 0.375, 0.625, 0.375, 0.625, 0.4375, 0.5, 0.4375, 0.5, 0.0625, 0.625, 0.0625, 0.625, 0.125, 0.5, 0.125, 0.5, 0.0, 0.625, 0.0, 0.625, 0.0625, 0.5, 0.0625, 0.5, 0.1875, 0.625, 0.1875, 0.625, 0.25, 0.5, 0.25, 0.5, 0.125, 0.625, 0.125, 0.625, 0.1875, 0.5, 0.1875, 0.5, 0.5625, 0.625, 0.5625, 0.625, 0.625, 0.5, 0.625, 0.5, 0.5, 0.625, 0.5, 0.625, 0.5625, 0.5, 0.5625, 0.5, 0.6875, 0.625, 0.6875, 0.625, 0.75, 0.5, 0.75, 0.5, 0.625, 0.625, 0.625, 0.625, 0.6875, 0.5, 0.6875, 0.5, 0.875, 0.5, 0.8125, 0.5, 0.8125, 0.5, 0.875, 0.625, 0.875, 0.625, 0.9375, 0.625, 0.9375, 0.625, 0.875, 0.5, 0.9375, 0.5, 0.875, 0.5, 0.875, 0.5, 0.9375, 0.5, 0.5, 0.5, 0.4375, 0.5, 0.4375, 0.5, 0.5, 0.5, 0.625, 0.5, 0.5625, 0.5, 0.5625, 0.5, 0.625, 0.5, 0.6875, 0.5, 0.625, 0.5, 0.625, 0.5, 0.6875, 0.5, 0.25, 0.5, 0.1875, 0.5, 0.1875, 0.5, 0.25, 0.625, 0.6875, 0.625, 0.75, 0.625, 0.75, 0.625, 0.6875, 0.625, 0.0625, 0.625, 0.125, 0.625, 0.125, 0.625, 0.0625, 0.625, 0.625, 0.625, 0.6875, 0.625, 0.6875, 0.625, 0.625, 0.625, 0.0, 0.625, 0.0625, 0.625, 0.0625, 0.625, 0.0, 0.5, 1.0, 0.5, 0.9375, 0.5, 0.9375, 0.5, 1.0, 0.5, 0.3125, 0.5, 0.25, 0.5, 0.25, 0.5, 0.3125, 0.5, 0.75, 0.5, 0.6875, 0.5, 0.6875, 0.5, 0.75, 0.5, 0.0625, 0.5, 0.0, 0.5, 0.0, 0.5, 0.0625, 0.625, 0.1875, 0.625, 0.25, 0.625, 0.25, 0.625, 0.1875, 0.625, 0.3125, 0.625, 0.375, 0.625, 0.375, 0.625, 0.3125, 0.25, 0.0, 0.125, 0.0, 0.125, 0.0, 0.25, 0.0, 0.125, 0.0, 0.0, 0.0, 0.0, 0.0, 0.125, 0.0, 0.625, 0.0, 0.5, 0.0, 0.5, 0.0, 0.625, 0.0, 0.625, 0.0, 0.625, 0.0, 0.625, 0.0, 0.625, 0.0, 1.0, 0.0, 0.875, 0.0, 0.875, 0.0, 1.0, 0.0, 0.5, 0.0, 0.375, 0.0, 0.375, 0.0, 0.5, 0.0, 0.875, 0.0, 0.75, 0.0, 0.75, 0.0, 0.875, 0.0, 0.375, 0.0, 0.25, 0.0, 0.25, 0.0, 0.375, 0.0, 0.5, 0.0, 0.5, 0.0, 0.5, 0.0, 0.5, 0.0, 0.75, 0.0, 0.625, 0.0, 0.625, 0.0, 0.75, 0.0, 0.0, 0.75, 0.0, 0.8125, 0.0, 0.8125, 0.0, 0.75, 0.0, 0.0, 0.0, 0.0, 0.0, 0.0, 0.0, 0.0, 0.0, 0.625, 0.0, 0.6875, 0.0, 0.6875, 0.0, 0.625, 0.0, 0.9375, 0.0, 1.0, 0.0, 1.0, 0.0, 0.9375, 0.0, 0.6875, 0.0, 0.75, 0.0, 0.75, 0.0, 0.6875, 0.0, 0.5, 0.0, 0.5625, 0.0, 0.5625, 0.0, 0.5, 0.0, 0.8125, 0.0, 0.875, 0.0, 0.875, 0.0, 0.8125, 0.0, 0.5625, 0.0, 0.625, 0.0, 0.625, 0.0, 0.5625, 0.0, 0.375, 0.0, 0.4375, 0.0, 0.4375, 0.0, 0.375, 0.0, 0.125, 0.0, 0.1875, 0.0, 0.1875, 0.0, 0.125, 0.0, 0.4375, 0.0, 0.5, 0.0, 0.5, 0.0, 0.4375, 0.0, 0.25, 0.0, 0.3125, 0.0, 0.3125, 0.0, 0.25, 0.0, 0.0, 0.0, 0.0625, 0.0, 0.0625, 0.0, 0.0, 0.0, 0.3125, 0.0, 0.375, 0.0, 0.375, 0.0, 0.3125, 0.0, 0.1875, 0.0, 0.25, 0.0, 0.25, 0.0, 0.1875, 0.0, 0.0625, 0.0, 0.125, 0.0, 0.125, 0.0, 0.0625, 0.0, 0.875, 0.0, 0.9375, 0.0, 0.9375, 0.0, 0.875, 1.0, 0.6875, 1.0, 0.625, 1.0, 0.625, 1.0, 0.6875, 1.0, 0.9375, 1.0, 0.875, 1.0, 0.875, 1.0, 0.9375, 1.0, 0.125, 1.0, 0.0625, 1.0, 0.0625, 1.0, 0.125, 1.0, 0.25, 1.0, 0.1875, 1.0, 0.1875, 1.0, 0.25, 1.0, 0.375, 1.0, 0.3125, 1.0, 0.3125, 1.0, 0.375, 1.0, 0.0625, 1.0, 0.0, 1.0, 0.0, 1.0, 0.0625, 1.0, 0.3125, 1.0, 0.25, 1.0, 0.25, 1.0, 0.3125, 1.0, 0.5, 1.0, 0.4375, 1.0, 0.4375, 1.0, 0.5, 1.0, 0.1875, 1.0, 0.125, 1.0, 0.125, 1.0, 0.1875, 1.0, 0.4375, 1.0, 0.375, 1.0, 0.375, 1.0, 0.4375, 1.0, 0.0, 1.0, 0.0, 1.0, 0.0, 1.0, 0.0, 1.0, 0.625, 1.0, 0.5625, 1.0, 0.5625, 1.0, 0.625, 1.0, 0.875, 1.0, 0.8125, 1.0, 0.8125, 1.0, 0.875, 1.0, 0.5625, 1.0, 0.5, 1.0, 0.5, 1.0, 0.5625, 1.0, 0.75, 1.0, 0.6875, 1.0, 0.6875, 1.0, 0.75, 1.0, 0.8125, 1.0, 0.75, 1.0, 0.75, 1.0, 0.8125, 1.0, 1.0, 1.0, 0.9375, 1.0, 0.9375, 1.0, 1.0, 0.5, 1.0, 0.5, 1.0, 0.5, 1.0, 0.5, 1.0, 0.5, 1.0, 0.625, 1.0, 0.625, 1.0, 0.5, 1.0, 0.0, 1.0, 0.125, 1.0, 0.125, 1.0, 0.0, 1.0, 0.125, 1.0, 0.25, 1.0, 0.25, 1.0, 0.125, 1.0, 0.0, 1.0, 0.0, 1.0, 0.0, 1.0, 0.0, 1.0, 0.625, 1.0, 0.75, 1.0, 0.75, 1.0, 0.625, 1.0, 0.25, 1.0, 0.375, 1.0, 0.375, 1.0, 0.25, 1.0, 0.375, 1.0, 0.5, 1.0, 0.5, 1.0, 0.375, 1.0, 0.75, 1.0, 0.875, 1.0, 0.875, 1.0, 0.75, 1.0, 0.625, 1.0, 0.625, 1.0, 0.625, 1.0, 0.625, 1.0, 0.875, 1.0, 1.0, 1.0, 1.0, 1.0, 0.875, 1.0, 1.0, 1.0, 1.0, 1.0, 1.0, 1.0, 1.0, 1.0])
me_plane_004.materials.append(mat_material)
me_plane_004.materials.append(mat_blue)
me_plane_004.materials.append(mat_river)
me_plane_004.update()
me_plane_006 = bpy.data.meshes.new('Plane.006')
me_plane_006.from_pydata([(0.0, -1.407, -0.1389), (0.0, 1.407, 0.167), (0.0, 0.0, -0.04316), (0.1527, -0.7064, -0.1905), (-0.06168, 0.7035, 0.1344), (0.1211, -0.3538, 0.0), (0.0, -1.055, -0.1905), (-0.06168, 1.055, 0.1344), (0.05874, 0.3488, 0.0), (0.25, 1.407, 0.167), (0.25, 0.0, -0.04316), (0.0, -0.1759, -0.04316), (0.0793, -0.8823, -0.1905), (0.4027, -0.7064, -0.1905), (-0.06168, 1.231, 0.1344), (0.03539, 0.5276, 0.167), (0.2181, 0.7035, 0.1344), (0.25, -1.407, -0.1389), (0.1527, -0.5306, -0.1389), (0.0, -1.231, -0.1905), (-0.06168, 0.8794, 0.1344), (0.05874, 0.1729, -0.04316), (0.3087, 0.3488, 0.0), (0.25, -1.055, -0.1905), (0.2763, -0.3537, 0.0), (0.1883, 1.055, 0.1344), (0.1883, 0.8794, 0.1344), (0.1883, 1.231, 0.1344), (0.4027, -0.5306, -0.1389), (0.25, -0.1759, -0.04316), (0.25, -1.231, -0.1905), (0.3293, -0.8823, -0.1905), (0.3087, 0.1729, -0.04316), (0.1819, 0.5276, 0.167), (0.0, 2.434, 0.167), (0.25, 2.434, 0.167), (0.0, -2.857, -0.1389), (0.25, -2.857, -0.1389)], [], [(19, 6, 23, 30), (17, 0, 19, 30), (6, 23, 31, 12), (12, 31, 13, 3), (3, 13, 28, 18), (18, 28, 24, 5), (5, 24, 29, 11), (11, 29, 10, 2), (2, 10, 32, 21), (21, 32, 22, 8), (8, 22, 33, 15), (15, 33, 16, 4), (4, 16, 26, 20), (20, 26, 25, 7), (7, 25, 27, 14), (14, 27, 9, 1), (1, 9, 35, 34), (0, 17, 37, 36)])
me_plane_006.polygons.foreach_set('use_smooth', [True] * 18)
_k = set([(0, 19), (1, 14), (2, 11), (2, 21), (3, 12), (3, 18), (4, 15), (4, 20), (5, 11), (5, 18), (6, 12), (6, 19), (7, 14), (7, 20), (8, 15), (8, 21), (9, 27), (10, 29), (10, 32), (13, 28), (13, 31), (16, 26), (16, 33), (17, 30), (22, 32), (22, 33), (23, 30), (23, 31), (24, 28), (24, 29), (25, 26), (25, 27)])
me_plane_006.attributes.new('sharp_edge', 'BOOLEAN', 'EDGE').data.foreach_set('value', [ (min(e.vertices), max(e.vertices)) in _k for e in me_plane_006.edges])
_uv = me_plane_006.uv_layers.new(name='UVMap')
_uv.uv.foreach_set('vector', [0.5, 0.0625, 0.5, 0.125, 0.625, 0.125, 0.625, 0.0625, 0.0, 0.0, 0.0, 0.0, 0.5, 0.0625, 0.625, 0.0625, 0.0, 0.0, 0.0, 0.0, 0.0, 0.0, 0.0, 0.0, 0.0, 0.0, 0.0, 0.0, 0.0, 0.0, 0.0, 0.0, 0.0, 0.0, 0.0, 0.0, 0.0, 0.0, 0.0, 0.0, 0.0, 0.0, 0.0, 0.0, 0.0, 0.0, 0.0, 0.0, 0.0, 0.0, 0.0, 0.0, 0.0, 0.0, 0.0, 0.0, 0.0, 0.0, 0.0, 0.0, 0.0, 0.0, 0.0, 0.0, 0.0, 0.0, 0.0, 0.0, 0.0, 0.0, 0.0, 0.0, 0.0, 0.0, 0.0, 0.0, 0.0, 0.0, 0.0, 0.0, 0.0, 0.0, 0.0, 0.0, 0.0, 0.0, 0.0, 0.0, 0.0, 0.0, 0.0, 0.0, 0.0, 0.0, 0.0, 0.0, 0.0, 0.0, 0.0, 0.0, 0.0, 0.0, 0.0, 0.0, 0.0, 0.0, 0.0, 0.0, 0.0, 0.0, 0.0, 0.0, 0.0, 0.0, 0.0, 0.0, 0.0, 0.0, 0.0, 0.0, 0.0, 0.0, 0.0, 0.0, 0.0, 0.0, 0.0, 0.0, 0.0, 0.0, 0.0, 0.0, 0.0, 0.0, 0.0, 0.0, 0.0, 0.0, 0.0, 0.0, 0.0, 0.0, 0.0, 0.0])
me_plane_006.materials.append(mat_blue)
me_plane_006.update()
me_plane_007 = bpy.data.meshes.new('Plane.007')
me_plane_007.from_pydata([(-1.0, -1.0, 0.0), (1.0, -1.0, 0.0), (-1.0, 1.0, 0.0), (1.0, 1.0, 0.0)], [], [(0, 1, 3, 2)])
_uv = me_plane_007.uv_layers.new(name='UVMap')
_uv.uv.foreach_set('vector', [0.0, 0.0, 1.0, 0.0, 1.0, 1.0, 0.0, 1.0])
me_plane_007.materials.append(mat_blue)
me_plane_007.update()
me_plane_008 = bpy.data.meshes.new('Plane.008')
me_plane_008.from_pydata([(-1.0, -1.0, 0.0), (1.0, -1.0, 0.0), (-1.0, 1.0, 0.0), (1.0, 1.0, 0.0)], [], [(0, 1, 3, 2)])
_uv = me_plane_008.uv_layers.new(name='UVMap')
_uv.uv.foreach_set('vector', [0.0, 0.0, 1.0, 0.0, 1.0, 1.0, 0.0, 1.0])
me_plane_008.materials.append(mat_blue)
me_plane_008.update()
me_plane_009 = bpy.data.meshes.new('Plane.009')
me_plane_009.from_pydata([(-1.0, -1.0, 0.0), (1.0, -1.0, 0.0), (-1.0, 1.0, 0.0), (1.0, 1.0, 0.0)], [], [(0, 1, 3, 2)])
_uv = me_plane_009.uv_layers.new(name='UVMap')
_uv.uv.foreach_set('vector', [0.0, 0.0, 1.0, 0.0, 1.0, 1.0, 0.0, 1.0])
me_plane_009.materials.append(mat_blue)
me_plane_009.update()

# ---- objects
ob_ground = bpy.data.objects.new('ground', me_plane_004)
ob_riwer = bpy.data.objects.new('riwer', me_plane_006)
ob_water_middle = bpy.data.objects.new('water_middle', me_plane_007)
ob_water_top = bpy.data.objects.new('water_top', me_plane_008)
ob_water_bottom = bpy.data.objects.new('water_bottom', me_plane_009)

# ---- transforms, parenting, visibility, modifiers, constraints
ob_ground.location = (0.0, 0.0, 0.0)
ob_ground.scale = (12.45, 12.45, 12.45)
_m = ob_ground.modifiers.new('Auto Smooth', 'NODES')
_m.node_group = ng_auto_smooth
_gi = [s.identifier for s in ng_auto_smooth.interface.items_tree if s.item_type == 'SOCKET' and s.in_out == 'INPUT']
_m[_gi[1]] = 3.142  # Angle
ob_riwer.location = (0.0, 0.0, -0.5255)
ob_riwer.scale = (12.45, 12.45, 12.45)
_m = ob_riwer.modifiers.new('Auto Smooth', 'NODES')
_m.node_group = ng_auto_smooth
_gi = [s.identifier for s in ng_auto_smooth.interface.items_tree if s.item_type == 'SOCKET' and s.in_out == 'INPUT']
_m[_gi[1]] = 3.142  # Angle
ob_water_middle.location = (0.0, 0.02468, -1.763)
ob_water_middle.scale = (12.41, 4.049, 4.049)
ob_water_top.location = (0.0, 11.84, 0.4263)
ob_water_top.scale = (12.41, 4.049, 4.049)
ob_water_bottom.location = (-9.175e-16, -12.0, -3.602)
ob_water_bottom.scale = (12.41, 4.049, 4.049)

# ---- collection membership
col_collection.objects.link(ob_ground)
col_collection.objects.link(ob_riwer)
col_collection.objects.link(ob_water_middle)
col_collection.objects.link(ob_water_top)
col_collection.objects.link(ob_water_bottom)

# ---- scene / render settings (as saved in the file)
scene.frame_start = 1; scene.frame_end = 250; scene.frame_set(28)
scene.render.engine = 'BLENDER_EEVEE_NEXT'
scene.cycles.sampling_pattern = 'TABULATED_SOBOL'
bpy.context.view_layer.update()

# ---- added for rendering (the .blend has no active camera and no usable light): camera, sun
cam_auto = bpy.data.cameras.new('AutoCamera')
cam_auto.lens = 50.0
cam_auto.sensor_width = 36.0
cam_auto.clip_end = 1404.5
ob_auto_camera = bpy.data.objects.new('AutoCamera', cam_auto)
scene.collection.objects.link(ob_auto_camera)
ob_auto_camera.location = (80.2007, -98.6417, 63.5388)
ob_auto_camera.rotation_euler = (1.09748, -7.21219e-08, 0.694738)
scene.camera = ob_auto_camera
light_auto_sun = bpy.data.lights.new('AutoSun', 'SUN')
light_auto_sun.energy = 3.0
light_auto_sun.angle = 0.0523599
ob_auto_sun = bpy.data.objects.new('AutoSun', light_auto_sun)
scene.collection.objects.link(ob_auto_sun)
ob_auto_sun.rotation_euler = (0.872665, 0.174533, 0.523599)
bpy.context.view_layer.update()
